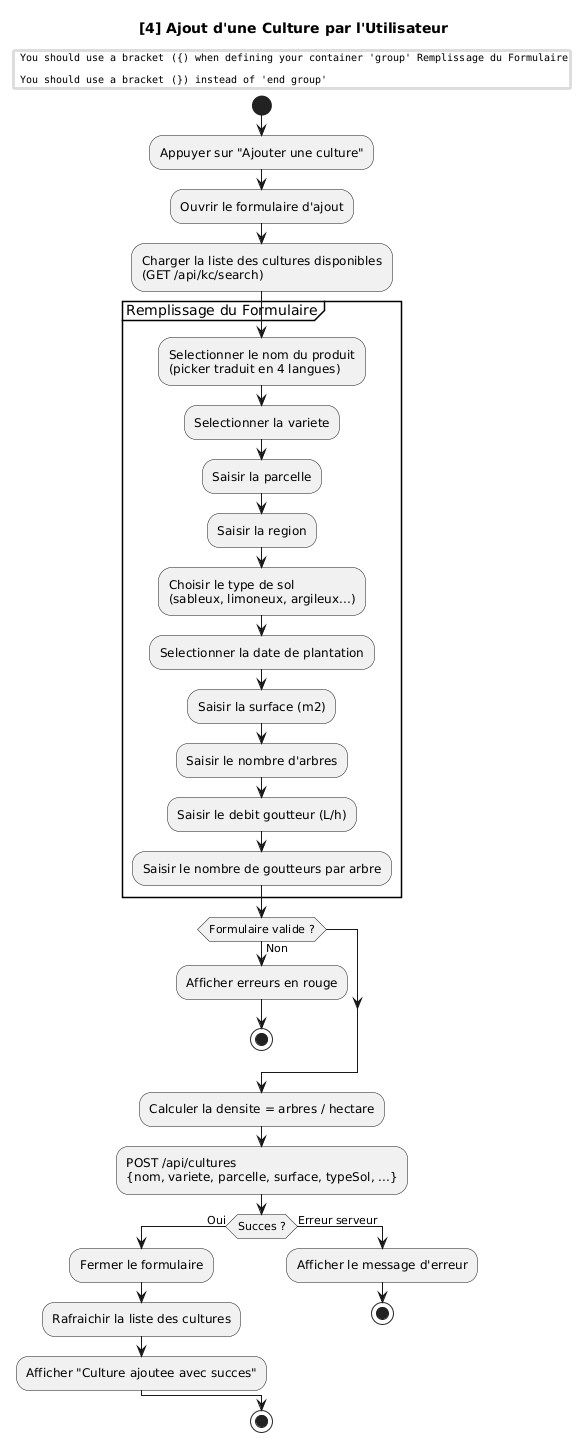

The diagram above was rendered by PlantUML. Its source (embedded in the PNG):
@startuml
skinparam monochrome true
skinparam shadowing false

' ══════════════════════════════════════════════════════
' ACTIVITE 4 : Ajout d'une Culture
' ══════════════════════════════════════════════════════

title [4] Ajout d'une Culture par l'Utilisateur

start

:Appuyer sur "Ajouter une culture";
:Ouvrir le formulaire d'ajout;
:Charger la liste des cultures disponibles\n(GET /api/kc/search);

group Remplissage du Formulaire
  :Selectionner le nom du produit\n(picker traduit en 4 langues);
  :Selectionner la variete;
  :Saisir la parcelle;
  :Saisir la region;
  :Choisir le type de sol\n(sableux, limoneux, argileux...);
  :Selectionner la date de plantation;
  :Saisir la surface (m2);
  :Saisir le nombre d'arbres;
  :Saisir le debit goutteur (L/h);
  :Saisir le nombre de goutteurs par arbre;
end group

if (Formulaire valide ?) then (Non)
  :Afficher erreurs en rouge;
  stop
endif

:Calculer la densite = arbres / hectare;
:POST /api/cultures\n{nom, variete, parcelle, surface, typeSol, ...};

if (Succes ?) then (Oui)
  :Fermer le formulaire;
  :Rafraichir la liste des cultures;
  :Afficher "Culture ajoutee avec succes";
else (Erreur serveur)
  :Afficher le message d'erreur;
  stop
endif

stop
@enduml